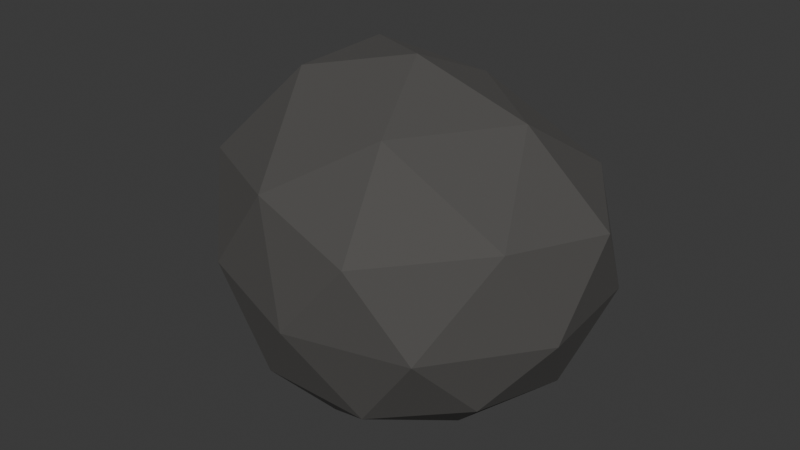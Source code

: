 # Source: Asteriods_MaterialonUnity.blend  (saved by Blender 4.4.32; exported with 4.5.12 LTS)
import bpy
from mathutils import Matrix  # noqa: F401  (used for matrix-valued properties, if any)

bpy.ops.wm.read_factory_settings(use_empty=True)
scene = bpy.context.scene
scene.name = 'Scene'

# ---- collections
col_collection = bpy.data.collections.new('Collection'); scene.collection.children.link(col_collection)

# ---- materials (node trees are filled in below, after node groups)
mat_material_002 = bpy.data.materials.new('Material.002')

# ---- material node trees
mat_material_002.use_nodes = True; mat_material_002.node_tree.nodes.clear()
_N = mat_material_002.node_tree.nodes; _L = mat_material_002.node_tree.links
n0 = _N.new('ShaderNodeBsdfPrincipled'); n0.name = 'Principled BSDF'; n0.location = (10, 300)
n0.inputs[0].default_value = (0.08165, 0.07835, 0.07425, 1.0)
n0.inputs[2].default_value = 1.0
n1 = _N.new('ShaderNodeOutputMaterial'); n1.name = 'Material Output'; n1.location = (300, 300)
_L.new(n0.outputs[0], n1.inputs[0])
n1.is_active_output = True

# ---- world
world_world = bpy.data.worlds.new('World'); scene.world = world_world
world_world.use_nodes = True; world_world.node_tree.nodes.clear()
_N = world_world.node_tree.nodes; _L = world_world.node_tree.links
n0 = _N.new('ShaderNodeOutputWorld'); n0.name = 'World Output'; n0.location = (300, 300)
n1 = _N.new('ShaderNodeBackground'); n1.name = 'Background'; n1.location = (10, 300)
n1.inputs[0].default_value = (0.05088, 0.05088, 0.05088, 1.0)
_L.new(n1.outputs[0], n0.inputs[0])
n0.is_active_output = True
world_world.color = (0.05088, 0.05088, 0.05088)
world_world.sun_shadow_jitter_overblur = 0.0

# ---- meshes
me_icosphere = bpy.data.meshes.new('Icosphere')
me_icosphere.from_pydata([(0.05824, -0.01781, -0.8258), (0.7845, -0.5275, -0.3984), (-0.2982, -0.9051, -0.4271), (-1.1, 0.001704, -0.4387), (-0.3324, 0.8524, -0.4456), (0.7464, 0.5656, -0.3956), (0.3524, -1.026, 0.4656), (-1.091, -0.4616, 0.4998), (-1.235, 0.6525, 0.4881), (0.137, 0.9236, 0.4225), (1.105, 0.07699, 0.4674), (-0.06363, 0.02748, 1.142), (-0.1331, -0.5892, -0.7826), (0.5221, -0.3245, -0.6962), (0.3012, -0.851, -0.4907), (0.9057, 0.02669, -0.4531), (0.4829, 0.3647, -0.6922), (-0.6042, -0.0354, -0.8021), (-0.7926, -0.5449, -0.5036), (-0.1546, 0.5211, -0.7717), (-0.8453, 0.5, -0.5243), (0.2773, 0.8353, -0.4845), (1.092, -0.3085, 0.001804), (1.03, 0.3749, 0.002997), (-0.01594, -1.085, 0.01028), (0.6623, -0.899, 0.002747), (-1.278, -0.2298, -0.01423), (-0.7342, -0.8384, 0.04953), (-0.9366, 0.8431, 0.02691), (-1.32, 0.3966, -0.003597), (0.5957, 0.8776, -0.007387), (-0.108, 1.01, -0.0135), (0.9237, -0.5546, 0.547), (-0.3274, -0.8865, 0.5911), (-1.354, 0.2141, 0.4998), (-0.6806, 0.9246, 0.5918), (0.705, 0.6584, 0.5322), (0.2208, -0.5888, 0.9321), (0.6088, 0.0621, 0.9139), (-0.6163, -0.2592, 1.035), (-0.686, 0.4533, 1.018), (-0.01815, 0.5831, 0.909)], [], [(0, 13, 12), (1, 13, 15), (0, 12, 17), (0, 17, 19), (0, 19, 16), (1, 15, 22), (2, 14, 24), (3, 18, 26), (4, 20, 28), (5, 21, 30), (1, 22, 25), (2, 24, 27), (3, 26, 29), (4, 28, 31), (5, 30, 23), (6, 32, 37), (7, 33, 39), (8, 34, 40), (9, 35, 41), (10, 36, 38), (38, 41, 11), (38, 36, 41), (36, 9, 41), (41, 40, 11), (41, 35, 40), (35, 8, 40), (40, 39, 11), (40, 34, 39), (34, 7, 39), (39, 37, 11), (39, 33, 37), (33, 6, 37), (37, 38, 11), (37, 32, 38), (32, 10, 38), (23, 36, 10), (23, 30, 36), (30, 9, 36), (31, 35, 9), (31, 28, 35), (28, 8, 35), (29, 34, 8), (29, 26, 34), (26, 7, 34), (27, 33, 7), (27, 24, 33), (24, 6, 33), (25, 32, 6), (25, 22, 32), (22, 10, 32), (30, 31, 9), (30, 21, 31), (21, 4, 31), (28, 29, 8), (28, 20, 29), (20, 3, 29), (26, 27, 7), (26, 18, 27), (18, 2, 27), (24, 25, 6), (24, 14, 25), (14, 1, 25), (22, 23, 10), (22, 15, 23), (15, 5, 23), (16, 21, 5), (16, 19, 21), (19, 4, 21), (19, 20, 4), (19, 17, 20), (17, 3, 20), (17, 18, 3), (17, 12, 18), (12, 2, 18), (15, 16, 5), (15, 13, 16), (13, 0, 16), (12, 14, 2), (12, 13, 14), (13, 1, 14)])
_uv = me_icosphere.uv_layers.new(name='UVMap')
_uv.uv.foreach_set('vector', [0.1818, 0.0, 0.2273, 0.07873, 0.1364, 0.07873, 0.2727, 0.1575, 0.3182, 0.07873, 0.3636, 0.1575, 0.9091, 0.0, 0.9545, 0.07873, 0.8636, 0.07873, 0.7273, 0.0, 0.7727, 0.07873, 0.6818, 0.07873, 0.5455, 0.0, 0.5909, 0.07873, 0.5, 0.07873, 0.2727, 0.1575, 0.3636, 0.1575, 0.3182, 0.2362, 0.09091, 0.1575, 0.1818, 0.1575, 0.1364, 0.2362, 0.8182, 0.1575, 0.9091, 0.1575, 0.8636, 0.2362, 0.6364, 0.1575, 0.7273, 0.1575, 0.6818, 0.2362, 0.4545, 0.1575, 0.5455, 0.1575, 0.5, 0.2362, 0.2727, 0.1575, 0.3182, 0.2362, 0.2273, 0.2362, 0.09091, 0.1575, 0.1364, 0.2362, 0.04546, 0.2362, 0.8182, 0.1575, 0.8636, 0.2362, 0.7727, 0.2362, 0.6364, 0.1575, 0.6818, 0.2362, 0.5909, 0.2362, 0.4545, 0.1575, 0.5, 0.2362, 0.4091, 0.2362, 0.1818, 0.3149, 0.2727, 0.3149, 0.2273, 0.3937, 0.0, 0.3149, 0.09091, 0.3149, 0.04546, 0.3937, 0.7273, 0.3149, 0.8182, 0.3149, 0.7727, 0.3937, 0.5455, 0.3149, 0.6364, 0.3149, 0.5909, 0.3937, 0.3636, 0.3149, 0.4545, 0.3149, 0.4091, 0.3937, 0.4091, 0.3937, 0.5, 0.3937, 0.4545, 0.4724, 0.4091, 0.3937, 0.4545, 0.3149, 0.5, 0.3937, 0.4545, 0.3149, 0.5455, 0.3149, 0.5, 0.3937, 0.5909, 0.3937, 0.6818, 0.3937, 0.6364, 0.4724, 0.5909, 0.3937, 0.6364, 0.3149, 0.6818, 0.3937, 0.6364, 0.3149, 0.7273, 0.3149, 0.6818, 0.3937, 0.7727, 0.3937, 0.8636, 0.3937, 0.8182, 0.4724, 0.7727, 0.3937, 0.8182, 0.3149, 0.8636, 0.3937, 0.8182, 0.3149, 0.9091, 0.3149, 0.8636, 0.3937, 0.04546, 0.3937, 0.1364, 0.3937, 0.09091, 0.4724, 0.04546, 0.3937, 0.09091, 0.3149, 0.1364, 0.3937, 0.09091, 0.3149, 0.1818, 0.3149, 0.1364, 0.3937, 0.2273, 0.3937, 0.3182, 0.3937, 0.2727, 0.4724, 0.2273, 0.3937, 0.2727, 0.3149, 0.3182, 0.3937, 0.2727, 0.3149, 0.3636, 0.3149, 0.3182, 0.3937, 0.4091, 0.2362, 0.4545, 0.3149, 0.3636, 0.3149, 0.4091, 0.2362, 0.5, 0.2362, 0.4545, 0.3149, 0.5, 0.2362, 0.5455, 0.3149, 0.4545, 0.3149, 0.5909, 0.2362, 0.6364, 0.3149, 0.5455, 0.3149, 0.5909, 0.2362, 0.6818, 0.2362, 0.6364, 0.3149, 0.6818, 0.2362, 0.7273, 0.3149, 0.6364, 0.3149, 0.7727, 0.2362, 0.8182, 0.3149, 0.7273, 0.3149, 0.7727, 0.2362, 0.8636, 0.2362, 0.8182, 0.3149, 0.8636, 0.2362, 0.9091, 0.3149, 0.8182, 0.3149, 0.04546, 0.2362, 0.09091, 0.3149, 0.0, 0.3149, 0.04546, 0.2362, 0.1364, 0.2362, 0.09091, 0.3149, 0.1364, 0.2362, 0.1818, 0.3149, 0.09091, 0.3149, 0.2273, 0.2362, 0.2727, 0.3149, 0.1818, 0.3149, 0.2273, 0.2362, 0.3182, 0.2362, 0.2727, 0.3149, 0.3182, 0.2362, 0.3636, 0.3149, 0.2727, 0.3149, 0.5, 0.2362, 0.5909, 0.2362, 0.5455, 0.3149, 0.5, 0.2362, 0.5455, 0.1575, 0.5909, 0.2362, 0.5455, 0.1575, 0.6364, 0.1575, 0.5909, 0.2362, 0.6818, 0.2362, 0.7727, 0.2362, 0.7273, 0.3149, 0.6818, 0.2362, 0.7273, 0.1575, 0.7727, 0.2362, 0.7273, 0.1575, 0.8182, 0.1575, 0.7727, 0.2362, 0.8636, 0.2362, 0.9545, 0.2362, 0.9091, 0.3149, 0.8636, 0.2362, 0.9091, 0.1575, 0.9545, 0.2362, 0.9091, 0.1575, 1.0, 0.1575, 0.9545, 0.2362, 0.1364, 0.2362, 0.2273, 0.2362, 0.1818, 0.3149, 0.1364, 0.2362, 0.1818, 0.1575, 0.2273, 0.2362, 0.1818, 0.1575, 0.2727, 0.1575, 0.2273, 0.2362, 0.3182, 0.2362, 0.4091, 0.2362, 0.3636, 0.3149, 0.3182, 0.2362, 0.3636, 0.1575, 0.4091, 0.2362, 0.3636, 0.1575, 0.4545, 0.1575, 0.4091, 0.2362, 0.5, 0.07873, 0.5455, 0.1575, 0.4545, 0.1575, 0.5, 0.07873, 0.5909, 0.07873, 0.5455, 0.1575, 0.5909, 0.07873, 0.6364, 0.1575, 0.5455, 0.1575, 0.6818, 0.07873, 0.7273, 0.1575, 0.6364, 0.1575, 0.6818, 0.07873, 0.7727, 0.07873, 0.7273, 0.1575, 0.7727, 0.07873, 0.8182, 0.1575, 0.7273, 0.1575, 0.8636, 0.07873, 0.9091, 0.1575, 0.8182, 0.1575, 0.8636, 0.07873, 0.9545, 0.07873, 0.9091, 0.1575, 0.9545, 0.07873, 1.0, 0.1575, 0.9091, 0.1575, 0.3636, 0.1575, 0.4091, 0.07873, 0.4545, 0.1575, 0.3636, 0.1575, 0.3182, 0.07873, 0.4091, 0.07873, 0.3182, 0.07873, 0.3636, 0.0, 0.4091, 0.07873, 0.1364, 0.07873, 0.1818, 0.1575, 0.09091, 0.1575, 0.1364, 0.07873, 0.2273, 0.07873, 0.1818, 0.1575, 0.2273, 0.07873, 0.2727, 0.1575, 0.1818, 0.1575])
me_icosphere.materials.append(mat_material_002)
me_icosphere.update()

# ---- objects
ob_asteroids = bpy.data.objects.new('Asteroids', me_icosphere)

# ---- transforms, parenting, visibility, modifiers, constraints
ob_asteroids.location = (0.0, 0.0, 0.0)

# ---- collection membership
col_collection.objects.link(ob_asteroids)

# ---- scene / render settings (as saved in the file)
scene.frame_start = 1; scene.frame_end = 250; scene.frame_set(1)
scene.render.engine = 'BLENDER_EEVEE_NEXT'
bpy.context.view_layer.update()

# ---- added for rendering (the .blend has no active camera and no usable light): camera, sun
cam_auto = bpy.data.cameras.new('AutoCamera')
cam_auto.lens = 50.0
cam_auto.sensor_width = 36.0
cam_auto.clip_end = 1000.0
ob_auto_camera = bpy.data.objects.new('AutoCamera', cam_auto)
scene.collection.objects.link(ob_auto_camera)
ob_auto_camera.location = (3.37559, -4.23736, 2.95773)
ob_auto_camera.rotation_euler = (1.09748, -7.21219e-08, 0.694738)
scene.camera = ob_auto_camera
light_auto_sun = bpy.data.lights.new('AutoSun', 'SUN')
light_auto_sun.energy = 3.0
light_auto_sun.angle = 0.0523599
ob_auto_sun = bpy.data.objects.new('AutoSun', light_auto_sun)
scene.collection.objects.link(ob_auto_sun)
ob_auto_sun.rotation_euler = (0.872665, 0.174533, 0.523599)
bpy.context.view_layer.update()
